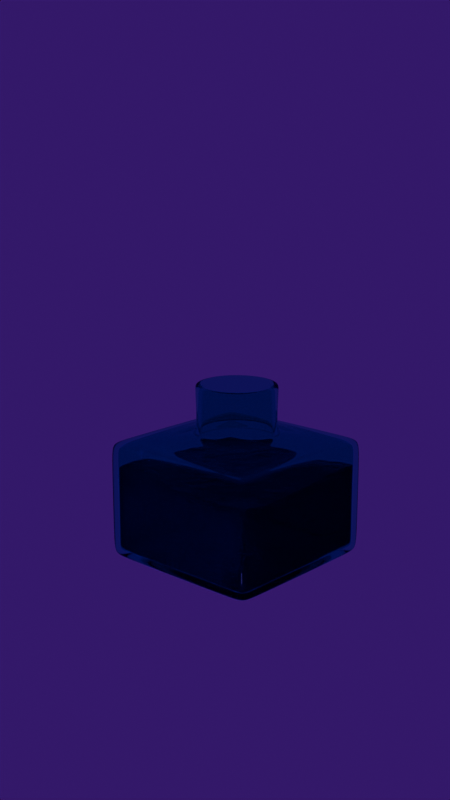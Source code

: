 # Source: PenStation.blend  (saved by Blender 5.1.30; exported with 4.5.12 LTS)
import bpy
from mathutils import Matrix  # noqa: F401  (used for matrix-valued properties, if any)

bpy.ops.wm.read_factory_settings(use_empty=True)
scene = bpy.context.scene
scene.name = 'Scene'

# ---- collections
col_collection = bpy.data.collections.new('Collection'); scene.collection.children.link(col_collection)
col_station = bpy.data.collections.new('Station'); scene.collection.children.link(col_station)

# ---- materials (node trees are filled in below, after node groups)
mat_glas = bpy.data.materials.new('glas')
mat_glas.alpha_threshold = 0.0
mat_glas.use_backface_culling_lightprobe_volume = False
mat_glas.roughness = 0.5
mat_glas.line_color = (0.0, 0.0, 0.0, 1.0)
mat_ink = bpy.data.materials.new('ink')

# ---- material node trees
mat_glas.use_nodes = True; mat_glas.node_tree.nodes.clear()
_N = mat_glas.node_tree.nodes; _L = mat_glas.node_tree.links
n0 = _N.new('ShaderNodeOutputMaterial'); n0.name = 'Material Output'; n0.location = (599, 137)
n1 = _N.new('ShaderNodeValue'); n1.name = 'Value'; n1.location = (-328, -1)
n1.outputs[0].default_value = 1.1
n2 = _N.new('ShaderNodeRGB'); n2.name = 'Color'; n2.location = (-331, 153)
n2.outputs[0].default_value = (0.4845, 0.3152, 0.836, 1.0)
n3 = _N.new('ShaderNodeBsdfGlass'); n3.name = 'Glass BSDF'; n3.location = (78, 136)
_L.new(n3.outputs[0], n0.inputs[0])
_L.new(n1.outputs[0], n3.inputs[2])
_L.new(n2.outputs[0], n3.inputs[0])
n0.is_active_output = True
mat_ink.use_nodes = True; mat_ink.node_tree.nodes.clear()
_N = mat_ink.node_tree.nodes; _L = mat_ink.node_tree.links
n0 = _N.new('ShaderNodeBsdfPrincipled'); n0.name = 'Principled BSDF'; n0.location = (-200, 100)
n0.inputs[0].default_value = (0.005732, 0.0, 0.0295, 1.0)
n0.inputs[2].default_value = 0.0
n0.inputs[3].default_value = 1.33
n0.inputs[18].default_value = 0.5045
n1 = _N.new('ShaderNodeOutputMaterial'); n1.name = 'Material Output'; n1.location = (386, 83)
n2 = _N.new('ShaderNodeBump'); n2.name = 'Bump'; n2.location = (-500, -233)
n2.inputs[0].default_value = 0.01
n3 = _N.new('ShaderNodeTexNoise'); n3.name = 'Noise Texture'; n3.location = (-789, -222)
n3.width = 145
n3.inputs[2].default_value = 35.0
_L.new(n0.outputs[0], n1.inputs[0])
_L.new(n3.outputs[0], n2.inputs[3])
n1.is_active_output = True

# ---- world
world_world = bpy.data.worlds.new('World'); scene.world = world_world
world_world.use_nodes = True; world_world.node_tree.nodes.clear()
_N = world_world.node_tree.nodes; _L = world_world.node_tree.links
n0 = _N.new('ShaderNodeOutputWorld'); n0.name = 'World Output'; n0.location = (200, 100)
n1 = _N.new('ShaderNodeBackground'); n1.name = 'Background'; n1.location = (-200, 100)
n2 = _N.new('ShaderNodeRGB'); n2.name = 'Color'; n2.location = (-490, 71)
n2.outputs[0].default_value = (0.04415, 0.0, 0.1478, 1.0)
_L.new(n1.outputs[0], n0.inputs[0])
_L.new(n2.outputs[0], n1.inputs[0])
n0.is_active_output = True
world_world.color = (0.05088, 0.05088, 0.05088)
world_world.sun_shadow_jitter_overblur = 0.0

# ---- cameras
cam_camera = bpy.data.cameras.new('Camera')
cam_camera.clip_end = 100.0
cam_camera.ortho_scale = 7.314

# ---- lights
light_light = bpy.data.lights.new('Light', 'POINT')
light_light.energy = 1000.0
light_light.shadow_soft_size = 0.1
light_sun = bpy.data.lights.new('Sun', 'SUN')
light_sun.energy = 2.0
light_light_001 = bpy.data.lights.new('Light.001', 'POINT')
light_light_001.energy = 1000.0
light_light_001.shadow_soft_size = 0.1

# ---- meshes
me_cube = bpy.data.meshes.new('Cube')
me_cube.from_pydata([(1.0, 1.0, 0.3284), (1.0, 1.0, -1.0), (1.0, -1.0, 0.3284), (1.0, -1.0, -1.0), (-1.0, 1.0, 0.3284), (-1.0, 1.0, -1.0), (-1.0, -1.0, 0.3284), (-1.0, -1.0, -1.0), (-1.0, 0.8333, -1.0), (-1.0, -0.8333, -1.0), (1.0, 0.8333, 0.3284), (1.0, -0.8333, 0.3284), (-1.0, -0.8333, 0.3284), (-1.0, 0.8333, 0.3284), (1.0, -0.8333, -1.0), (1.0, 0.8333, -1.0), (0.8333, 1.0, -1.0), (-0.8333, 1.0, -1.0), (0.8333, -1.0, 0.3284), (-0.8333, -1.0, 0.3284), (-0.8333, -1.0, -1.0), (0.8333, -1.0, -1.0), (-0.8333, 1.0, 0.3284), (0.8333, 1.0, 0.3284), (0.8333, 0.8333, -1.0), (-0.8333, 0.8333, -1.0), (0.8333, -0.8333, -1.0), (-0.8333, -0.8333, -1.0), (-0.8333, 0.8333, 0.3284), (0.8333, 0.8333, 0.3284), (-0.8333, -0.8333, 0.3284), (0.8333, -0.8333, 0.3284), (1.0, 1.0, 0.1617), (1.0, 1.0, -0.8333), (-1.0, -1.0, -0.8333), (-1.0, -1.0, 0.1617), (1.0, -1.0, 0.1617), (1.0, -1.0, -0.8333), (-1.0, 1.0, 0.1617), (-1.0, 1.0, -0.8333), (1.0, 0.8333, 0.1617), (1.0, 0.8333, -0.8333), (1.0, -0.8333, 0.1617), (1.0, -0.8333, -0.8333), (-1.0, -0.8333, 0.1617), (-1.0, -0.8333, -0.8333), (-1.0, 0.8333, 0.1617), (-1.0, 0.8333, -0.8333), (-0.8333, 1.0, 0.1617), (-0.8333, 1.0, -0.8333), (0.8333, 1.0, 0.1617), (0.8333, 1.0, -0.8333), (0.8333, -1.0, 0.1617), (0.8333, -1.0, -0.8333), (-0.8333, -1.0, 0.1617), (-0.8333, -1.0, -0.8333), (-0.02408, -0.4903, 0.4098), (0.4287, -0.2387, 0.4098), (0.4373, 0.2792, 0.4098), (-0.006984, 0.5456, 0.4098), (-0.4598, 0.294, 0.4098), (-0.4684, -0.2239, 0.4098), (-0.02539, -0.5699, 0.4098), (0.497, -0.2797, 0.4098), (0.5069, 0.3179, 0.4098), (-0.005671, 0.6252, 0.4098), (-0.5281, 0.3349, 0.4098), (-0.5379, -0.2626, 0.4098), (0.0, 1.0, -1.0), (0.0, -1.0, 0.3284), (0.0, -1.0, -1.0), (0.0, 1.0, 0.3284), (0.0, 0.8333, -1.0), (0.0, -0.8333, -1.0), (0.0, 0.8333, 0.3284), (0.0, -0.8333, 0.3284), (0.0, -1.0, -0.8333), (0.0, -1.0, 0.1617), (0.0, 1.0, -0.8333), (0.0, 1.0, 0.1617), (-0.02408, -0.4903, 0.9485), (0.4287, -0.2387, 0.9485), (0.4373, 0.2792, 0.9485), (-0.006984, 0.5456, 0.9485), (-0.4598, 0.294, 0.9485), (-0.4684, -0.2239, 0.9485), (-0.02408, -0.4903, 1.01), (0.4287, -0.2387, 1.01), (0.4373, 0.2792, 1.01), (-0.006984, 0.5456, 1.01), (-0.4598, 0.294, 1.01), (-0.4684, -0.2239, 1.01)], [], [(30, 12, 6, 19), (54, 19, 6, 35), (46, 13, 4, 38), (26, 14, 3, 21), (42, 11, 2, 36), (50, 23, 0, 32), (32, 0, 10, 40), (40, 10, 11, 42), (16, 1, 15, 24), (24, 15, 14, 26), (35, 6, 12, 44), (44, 12, 13, 46), (22, 4, 13, 28), (28, 13, 12, 30), (10, 29, 31, 11), (75, 62, 67, 30), (0, 23, 29, 10), (71, 22, 28, 74), (8, 25, 27, 9), (72, 24, 26, 73), (5, 17, 25, 8), (68, 16, 24, 72), (38, 4, 22, 48), (79, 71, 23, 50), (9, 27, 20, 7), (73, 26, 21, 70), (36, 2, 18, 52), (77, 69, 19, 54), (11, 31, 18, 2), (75, 30, 19, 69), (70, 76, 55, 20), (76, 77, 54, 55), (3, 37, 53, 21), (37, 36, 52, 53), (68, 78, 51, 16), (78, 79, 50, 51), (5, 39, 49, 17), (39, 38, 48, 49), (9, 45, 47, 8), (45, 44, 46, 47), (7, 34, 45, 9), (34, 35, 44, 45), (15, 41, 43, 14), (41, 40, 42, 43), (1, 33, 41, 15), (33, 32, 40, 41), (16, 51, 33, 1), (51, 50, 32, 33), (14, 43, 37, 3), (43, 42, 36, 37), (8, 47, 39, 5), (47, 46, 38, 39), (20, 55, 34, 7), (55, 54, 35, 34), (74, 65, 64, 29), (57, 58, 82, 81), (57, 56, 62, 63), (58, 57, 63, 64), (59, 58, 64, 65), (60, 59, 65, 66), (61, 60, 66, 67), (56, 61, 67, 62), (29, 64, 63, 31), (30, 67, 66, 28), (49, 48, 79, 78), (17, 49, 78, 68), (53, 52, 77, 76), (21, 53, 76, 70), (31, 75, 69, 18), (52, 18, 69, 77), (27, 73, 70, 20), (48, 22, 71, 79), (17, 68, 72, 25), (25, 72, 73, 27), (23, 71, 74, 29), (31, 63, 62, 75), (28, 66, 65, 74), (84, 85, 91, 90), (60, 61, 85, 84), (58, 59, 83, 82), (56, 57, 81, 80), (61, 56, 80, 85), (59, 60, 84, 83), (82, 83, 89, 88), (80, 81, 87, 86), (85, 80, 86, 91), (83, 84, 90, 89), (81, 82, 88, 87)])
me_cube.polygons.foreach_set('use_smooth', [True] * 88)
_uv = me_cube.uv_layers.new(name='UVMap')
_uv.uv.foreach_set('vector', [0.7917, 0.6667, 0.875, 0.6667, 0.875, 0.75, 0.7917, 0.75, 0.5417, 0.9167, 0.625, 0.9167, 0.625, 1.0, 0.5417, 1.0, 0.5417, 0.1667, 0.625, 0.1667, 0.625, 0.25, 0.5417, 0.25, 0.2917, 0.6667, 0.375, 0.6667, 0.375, 0.75, 0.2917, 0.75, 0.5417, 0.6667, 0.625, 0.6667, 0.625, 0.75, 0.5417, 0.75, 0.5417, 0.4167, 0.625, 0.4167, 0.625, 0.5, 0.5417, 0.5, 0.5417, 0.5, 0.625, 0.5, 0.625, 0.5833, 0.5417, 0.5833, 0.5417, 0.5833, 0.625, 0.5833, 0.625, 0.6667, 0.5417, 0.6667, 0.2917, 0.5, 0.375, 0.5, 0.375, 0.5833, 0.2917, 0.5833, 0.2917, 0.5833, 0.375, 0.5833, 0.375, 0.6667, 0.2917, 0.6667, 0.5417, 0.0, 0.625, 0.0, 0.625, 0.08333, 0.5417, 0.08333, 0.5417, 0.08333, 0.625, 0.08333, 0.625, 0.1667, 0.5417, 0.1667, 0.7917, 0.5, 0.875, 0.5, 0.875, 0.5833, 0.7917, 0.5833, 0.7917, 0.5833, 0.875, 0.5833, 0.875, 0.6667, 0.7917, 0.6667, 0.625, 0.5833, 0.7083, 0.5833, 0.7083, 0.6667, 0.625, 0.6667, 0.75, 0.6667, 0.7508, 0.6511, 0.7712, 0.6346, 0.7917, 0.6667, 0.625, 0.5, 0.7083, 0.5, 0.7083, 0.5833, 0.625, 0.5833, 0.75, 0.5, 0.7917, 0.5, 0.7917, 0.5833, 0.75, 0.5833, 0.125, 0.5833, 0.2083, 0.5833, 0.2083, 0.6667, 0.125, 0.6667, 0.25, 0.5833, 0.2917, 0.5833, 0.2917, 0.6667, 0.25, 0.6667, 0.125, 0.5, 0.2083, 0.5, 0.2083, 0.5833, 0.125, 0.5833, 0.25, 0.5, 0.2917, 0.5, 0.2917, 0.5833, 0.25, 0.5833, 0.5417, 0.25, 0.625, 0.25, 0.625, 0.3333, 0.5417, 0.3333, 0.5417, 0.375, 0.625, 0.375, 0.625, 0.4167, 0.5417, 0.4167, 0.125, 0.6667, 0.2083, 0.6667, 0.2083, 0.75, 0.125, 0.75, 0.25, 0.6667, 0.2917, 0.6667, 0.2917, 0.75, 0.25, 0.75, 0.5417, 0.75, 0.625, 0.75, 0.625, 0.8333, 0.5417, 0.8333, 0.5417, 0.875, 0.625, 0.875, 0.625, 0.9167, 0.5417, 0.9167, 0.625, 0.6667, 0.7083, 0.6667, 0.7083, 0.75, 0.625, 0.75, 0.75, 0.6667, 0.7917, 0.6667, 0.7917, 0.75, 0.75, 0.75, 0.375, 0.875, 0.4583, 0.875, 0.4583, 0.9167, 0.375, 0.9167, 0.4583, 0.875, 0.5417, 0.875, 0.5417, 0.9167, 0.4583, 0.9167, 0.375, 0.75, 0.4583, 0.75, 0.4583, 0.8333, 0.375, 0.8333, 0.4583, 0.75, 0.5417, 0.75, 0.5417, 0.8333, 0.4583, 0.8333, 0.375, 0.375, 0.4583, 0.375, 0.4583, 0.4167, 0.375, 0.4167, 0.4583, 0.375, 0.5417, 0.375, 0.5417, 0.4167, 0.4583, 0.4167, 0.375, 0.25, 0.4583, 0.25, 0.4583, 0.3333, 0.375, 0.3333, 0.4583, 0.25, 0.5417, 0.25, 0.5417, 0.3333, 0.4583, 0.3333, 0.375, 0.08333, 0.4583, 0.08333, 0.4583, 0.1667, 0.375, 0.1667, 0.4583, 0.08333, 0.5417, 0.08333, 0.5417, 0.1667, 0.4583, 0.1667, 0.375, 0.0, 0.4583, 0.0, 0.4583, 0.08333, 0.375, 0.08333, 0.4583, 0.0, 0.5417, 0.0, 0.5417, 0.08333, 0.4583, 0.08333, 0.375, 0.5833, 0.4583, 0.5833, 0.4583, 0.6667, 0.375, 0.6667, 0.4583, 0.5833, 0.5417, 0.5833, 0.5417, 0.6667, 0.4583, 0.6667, 0.375, 0.5, 0.4583, 0.5, 0.4583, 0.5833, 0.375, 0.5833, 0.4583, 0.5, 0.5417, 0.5, 0.5417, 0.5833, 0.4583, 0.5833, 0.375, 0.4167, 0.4583, 0.4167, 0.4583, 0.5, 0.375, 0.5, 0.4583, 0.4167, 0.5417, 0.4167, 0.5417, 0.5, 0.4583, 0.5, 0.375, 0.6667, 0.4583, 0.6667, 0.4583, 0.75, 0.375, 0.75, 0.4583, 0.6667, 0.5417, 0.6667, 0.5417, 0.75, 0.4583, 0.75, 0.375, 0.1667, 0.4583, 0.1667, 0.4583, 0.25, 0.375, 0.25, 0.4583, 0.1667, 0.5417, 0.1667, 0.5417, 0.25, 0.4583, 0.25, 0.375, 0.9167, 0.4583, 0.9167, 0.4583, 1.0, 0.375, 1.0, 0.4583, 0.9167, 0.5417, 0.9167, 0.5417, 1.0, 0.4583, 1.0, 0.75, 0.5833, 0.7508, 0.601, 0.7303, 0.6158, 0.7083, 0.5833, 0.7337, 0.6384, 0.7331, 0.6171, 0.7331, 0.6171, 0.7337, 0.6384, 0.7337, 0.6384, 0.7508, 0.6476, 0.7508, 0.6511, 0.7312, 0.6403, 0.7331, 0.6171, 0.7337, 0.6384, 0.7312, 0.6403, 0.7303, 0.6158, 0.7507, 0.6044, 0.7331, 0.6171, 0.7303, 0.6158, 0.7508, 0.601, 0.7679, 0.6141, 0.7507, 0.6044, 0.7508, 0.601, 0.7705, 0.6125, 0.7684, 0.6336, 0.7679, 0.6141, 0.7705, 0.6125, 0.7712, 0.6346, 0.7508, 0.6476, 0.7684, 0.6336, 0.7712, 0.6346, 0.7508, 0.6511, 0.7083, 0.5833, 0.7303, 0.6158, 0.7312, 0.6403, 0.7083, 0.6667, 0.7917, 0.6667, 0.7712, 0.6346, 0.7705, 0.6125, 0.7917, 0.5833, 0.4583, 0.3333, 0.5417, 0.3333, 0.5417, 0.375, 0.4583, 0.375, 0.375, 0.3333, 0.4583, 0.3333, 0.4583, 0.375, 0.375, 0.375, 0.4583, 0.8333, 0.5417, 0.8333, 0.5417, 0.875, 0.4583, 0.875, 0.375, 0.8333, 0.4583, 0.8333, 0.4583, 0.875, 0.375, 0.875, 0.7083, 0.6667, 0.75, 0.6667, 0.75, 0.75, 0.7083, 0.75, 0.5417, 0.8333, 0.625, 0.8333, 0.625, 0.875, 0.5417, 0.875, 0.2083, 0.6667, 0.25, 0.6667, 0.25, 0.75, 0.2083, 0.75, 0.5417, 0.3333, 0.625, 0.3333, 0.625, 0.375, 0.5417, 0.375, 0.2083, 0.5, 0.25, 0.5, 0.25, 0.5833, 0.2083, 0.5833, 0.2083, 0.5833, 0.25, 0.5833, 0.25, 0.6667, 0.2083, 0.6667, 0.7083, 0.5, 0.75, 0.5, 0.75, 0.5833, 0.7083, 0.5833, 0.7083, 0.6667, 0.7312, 0.6403, 0.7508, 0.6511, 0.75, 0.6667, 0.7917, 0.5833, 0.7705, 0.6125, 0.7508, 0.601, 0.75, 0.5833, 0.7679, 0.6141, 0.7684, 0.6336, 0.7684, 0.6336, 0.7679, 0.6141, 0.7679, 0.6141, 0.7684, 0.6336, 0.7684, 0.6336, 0.7679, 0.6141, 0.7331, 0.6171, 0.7507, 0.6044, 0.7507, 0.6044, 0.7331, 0.6171, 0.7508, 0.6476, 0.7337, 0.6384, 0.7337, 0.6384, 0.7508, 0.6476, 0.7684, 0.6336, 0.7508, 0.6476, 0.7508, 0.6476, 0.7684, 0.6336, 0.7507, 0.6044, 0.7679, 0.6141, 0.7679, 0.6141, 0.7507, 0.6044, 0.7331, 0.6171, 0.7507, 0.6044, 0.7507, 0.6044, 0.7331, 0.6171, 0.7508, 0.6476, 0.7337, 0.6384, 0.7337, 0.6384, 0.7508, 0.6476, 0.7684, 0.6336, 0.7508, 0.6476, 0.7508, 0.6476, 0.7684, 0.6336, 0.7507, 0.6044, 0.7679, 0.6141, 0.7679, 0.6141, 0.7507, 0.6044, 0.7337, 0.6384, 0.7331, 0.6171, 0.7331, 0.6171, 0.7337, 0.6384])
me_cube.materials.append(mat_glas)
me_cube.use_mirror_vertex_groups = False
me_cube.update()
me_cube_001 = bpy.data.meshes.new('Cube.001')
me_cube_001.from_pydata([(-0.9376, -0.9376, -0.46), (-0.823, -0.823, 0.46), (-0.9376, 0.9376, -0.46), (-0.823, 0.823, 0.46), (0.9376, -0.9376, -0.46), (0.823, -0.823, 0.46), (0.9376, 0.9376, -0.46), (0.823, 0.823, 0.46), (-0.9376, -0.9376, 0.46), (-0.9376, 0.9376, 0.46), (0.9376, 0.9376, 0.46), (0.9376, -0.9376, 0.46)], [], [(0, 8, 9, 2), (2, 9, 10, 6), (6, 10, 11, 4), (4, 11, 8, 0), (2, 6, 4, 0), (7, 3, 1, 5), (1, 3, 9, 8), (3, 7, 10, 9), (7, 5, 11, 10), (5, 1, 8, 11)])
me_cube_001.polygons.foreach_set('use_smooth', [True] * 10)
_uv = me_cube_001.uv_layers.new(name='UVMap')
_uv.uv.foreach_set('vector', [0.375, 0.0, 0.625, 0.0, 0.625, 0.25, 0.375, 0.25, 0.375, 0.25, 0.625, 0.25, 0.625, 0.5, 0.375, 0.5, 0.375, 0.5, 0.625, 0.5, 0.625, 0.75, 0.375, 0.75, 0.375, 0.75, 0.625, 0.75, 0.625, 1.0, 0.375, 1.0, 0.125, 0.5, 0.375, 0.5, 0.375, 0.75, 0.125, 0.75, 0.6267, 0.5017, 0.8733, 0.5017, 0.8733, 0.7483, 0.6267, 0.7483, 0.8733, 0.7483, 0.8733, 0.5017, 0.875, 0.5, 0.875, 0.75, 0.8733, 0.5017, 0.6267, 0.5017, 0.625, 0.5, 0.875, 0.5, 0.6267, 0.5017, 0.6267, 0.7483, 0.625, 0.75, 0.625, 0.5, 0.6267, 0.7483, 0.8733, 0.7483, 0.875, 0.75, 0.625, 0.75])
me_cube_001.materials.append(mat_ink)
me_cube_001.update()

# ---- objects
ob_light = bpy.data.objects.new('Light', light_light)
ob_camera = bpy.data.objects.new('Camera', cam_camera)
ob_sun = bpy.data.objects.new('Sun', light_sun)
ob_light_001 = bpy.data.objects.new('Light.001', light_light_001)
ob_glas = bpy.data.objects.new('Glas', me_cube)
ob_ink = bpy.data.objects.new('Ink', me_cube_001)

# ---- transforms, parenting, visibility, modifiers, constraints
ob_light.location = (1.06, -2.334, -1.334)
ob_light.rotation_euler = (0.6503, 0.05522, 1.866)
ob_light.lock_rotations_4d = False
ob_light.empty_display_type = 'ARROWS'
ob_light.color = (0.0, 0.0, 0.0, 0.0)
ob_light.lineart.crease_threshold = 0.0
ob_camera.location = (8.123, -9.086, 3.962)
ob_camera.rotation_euler = (1.319, -9.383e-07, 0.74)
ob_camera.lock_rotations_4d = False
ob_camera.empty_display_type = 'ARROWS'
ob_camera.color = (0.0, 0.0, 0.0, 0.0)
ob_camera.display_type = 'WIRE'
ob_camera.lineart.crease_threshold = 0.0
ob_sun.location = (0.0, 0.0, 2.657)
ob_light_001.location = (-2.524, -2.334, 1.901)
ob_light_001.rotation_euler = (0.6503, 0.05522, 1.866)
ob_light_001.lock_rotations_4d = False
ob_light_001.empty_display_type = 'ARROWS'
ob_light_001.color = (0.0, 0.0, 0.0, 0.0)
ob_light_001.lineart.crease_threshold = 0.0
ob_glas.location = (0.0, 0.0, 0.0)
ob_glas.lock_rotations_4d = False
ob_glas.empty_display_type = 'ARROWS'
ob_glas.lineart.crease_threshold = 0.0
_m = ob_glas.modifiers.new('Solidify', 'SOLIDIFY')
_m.thickness = 0.1
_m.offset = 0.0
_m = ob_glas.modifiers.new('Subdivision', 'SUBSURF')
_m.levels = 4
_m.render_levels = 5
ob_ink.location = (0.0, 0.0, -0.4731)
_vg = ob_ink.vertex_groups.new(name='Dont Wrap')
_vg = ob_ink.vertex_groups.new(name='Wrap')
_vg.add([0, 2, 4, 6, 8, 9, 10, 11], 1.0, 'REPLACE')
_m = ob_ink.modifiers.new('Subdivision', 'SUBSURF')
_m.subdivision_type = 'SIMPLE'
_m.levels = 8
_m.render_levels = 10
_m = ob_ink.modifiers.new('Shrinkwrap', 'SHRINKWRAP')
_m.target = ob_glas
_m.vertex_group = 'Wrap'
_m = ob_ink.modifiers.new('Ocean', 'OCEAN')
_m.geometry_mode = 'DISPLACE'
_m.size = 0.15
_m.use_normals = True
_m.resolution = 32
_m.viewport_resolution = 32
_m.wave_scale = 0.2
_m.choppiness = 0.0
_m.time = 0.04167
_m = ob_ink.modifiers.new('Shrinkwrap.001', 'SHRINKWRAP')
_m.target = ob_glas
_m.vertex_group = 'Wrap'

# ---- collection membership
col_collection.objects.link(ob_light)
col_collection.objects.link(ob_camera)
col_collection.objects.link(ob_sun)
col_collection.objects.link(ob_light_001)
col_station.objects.link(ob_glas)
col_station.objects.link(ob_ink)

# ---- scene / render settings (as saved in the file)
scene.camera = ob_camera
scene.frame_start = 1; scene.frame_end = 250; scene.frame_set(1)
scene.render.engine = 'CYCLES'
scene.render.resolution_x = 1080
scene.render.resolution_y = 1920
scene.render.film_transparent = True
scene.render.bake_bias = 0.0
scene.render.bake_samples = 0
scene.cycles.sampling_pattern = 'TABULATED_SOBOL'
scene.eevee.use_volume_custom_range = False
bpy.context.view_layer.update()
